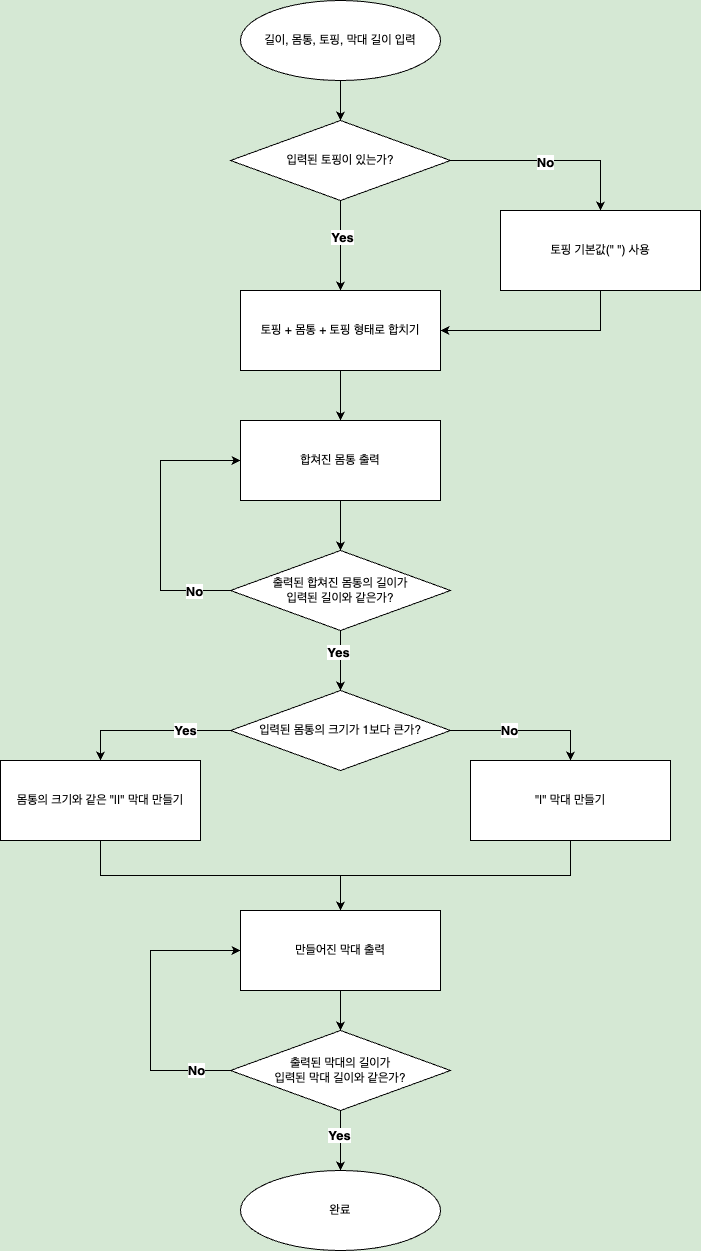

The diagram above was exported from draw.io. Its source (the exported page's mxGraphModel, read from the mxfile embedded in the PNG):
<mxGraphModel dx="1361" dy="1050" grid="1" gridSize="10" guides="1" tooltips="1" connect="1" arrows="1" fold="1" page="1" pageScale="1" pageWidth="1169" pageHeight="1654" background="#D5E8D4" math="0" shadow="0">
  <root>
    <mxCell id="0" />
    <mxCell id="1" parent="0" />
    <mxCell id="5vVs1Ho8au74elJ2NO-K-5" style="edgeStyle=orthogonalEdgeStyle;rounded=0;orthogonalLoop=1;jettySize=auto;html=1;" edge="1" parent="1" source="5vVs1Ho8au74elJ2NO-K-1" target="5vVs1Ho8au74elJ2NO-K-4">
      <mxGeometry relative="1" as="geometry" />
    </mxCell>
    <mxCell id="5vVs1Ho8au74elJ2NO-K-6" value="Yes" style="edgeLabel;html=1;align=center;verticalAlign=middle;resizable=0;points=[];fontSize=13;fontStyle=1" vertex="1" connectable="0" parent="5vVs1Ho8au74elJ2NO-K-5">
      <mxGeometry x="-0.1889" y="1" relative="1" as="geometry">
        <mxPoint as="offset" />
      </mxGeometry>
    </mxCell>
    <mxCell id="5vVs1Ho8au74elJ2NO-K-12" style="edgeStyle=orthogonalEdgeStyle;rounded=0;orthogonalLoop=1;jettySize=auto;html=1;" edge="1" parent="1" source="5vVs1Ho8au74elJ2NO-K-1" target="5vVs1Ho8au74elJ2NO-K-9">
      <mxGeometry relative="1" as="geometry" />
    </mxCell>
    <mxCell id="5vVs1Ho8au74elJ2NO-K-13" value="No" style="edgeLabel;html=1;align=center;verticalAlign=middle;resizable=0;points=[];fontSize=13;fontStyle=1" vertex="1" connectable="0" parent="5vVs1Ho8au74elJ2NO-K-12">
      <mxGeometry x="-0.0583" y="-1" relative="1" as="geometry">
        <mxPoint as="offset" />
      </mxGeometry>
    </mxCell>
    <mxCell id="5vVs1Ho8au74elJ2NO-K-1" value="입력된 토핑이 있는가?" style="rhombus;whiteSpace=wrap;html=1;" vertex="1" parent="1">
      <mxGeometry x="520" y="270" width="220" height="80" as="geometry" />
    </mxCell>
    <mxCell id="5vVs1Ho8au74elJ2NO-K-14" style="edgeStyle=orthogonalEdgeStyle;rounded=0;orthogonalLoop=1;jettySize=auto;html=1;" edge="1" parent="1" source="5vVs1Ho8au74elJ2NO-K-4" target="5vVs1Ho8au74elJ2NO-K-16">
      <mxGeometry relative="1" as="geometry">
        <mxPoint x="630" y="680" as="targetPoint" />
      </mxGeometry>
    </mxCell>
    <mxCell id="5vVs1Ho8au74elJ2NO-K-4" value="토핑 + 몸통 + 토핑 형태로 합치기" style="rounded=0;whiteSpace=wrap;html=1;" vertex="1" parent="1">
      <mxGeometry x="530" y="440" width="200" height="80" as="geometry" />
    </mxCell>
    <mxCell id="5vVs1Ho8au74elJ2NO-K-10" style="edgeStyle=orthogonalEdgeStyle;rounded=0;orthogonalLoop=1;jettySize=auto;html=1;entryX=1;entryY=0.5;entryDx=0;entryDy=0;exitX=0.5;exitY=1;exitDx=0;exitDy=0;" edge="1" parent="1" source="5vVs1Ho8au74elJ2NO-K-9" target="5vVs1Ho8au74elJ2NO-K-4">
      <mxGeometry relative="1" as="geometry" />
    </mxCell>
    <mxCell id="5vVs1Ho8au74elJ2NO-K-9" value="토핑 기본값(&quot; &quot;) 사용" style="rounded=0;whiteSpace=wrap;html=1;" vertex="1" parent="1">
      <mxGeometry x="790" y="360" width="200" height="80" as="geometry" />
    </mxCell>
    <mxCell id="5vVs1Ho8au74elJ2NO-K-21" style="edgeStyle=orthogonalEdgeStyle;rounded=0;orthogonalLoop=1;jettySize=auto;html=1;" edge="1" parent="1" source="5vVs1Ho8au74elJ2NO-K-16" target="5vVs1Ho8au74elJ2NO-K-20">
      <mxGeometry relative="1" as="geometry" />
    </mxCell>
    <mxCell id="5vVs1Ho8au74elJ2NO-K-16" value="합쳐진 몸통 출력" style="rounded=0;whiteSpace=wrap;html=1;" vertex="1" parent="1">
      <mxGeometry x="530" y="570" width="200" height="80" as="geometry" />
    </mxCell>
    <mxCell id="5vVs1Ho8au74elJ2NO-K-19" style="edgeStyle=orthogonalEdgeStyle;rounded=0;orthogonalLoop=1;jettySize=auto;html=1;" edge="1" parent="1" source="5vVs1Ho8au74elJ2NO-K-18" target="5vVs1Ho8au74elJ2NO-K-1">
      <mxGeometry relative="1" as="geometry" />
    </mxCell>
    <mxCell id="5vVs1Ho8au74elJ2NO-K-18" value="길이, 몸통, 토핑, 막대 길이 입력" style="ellipse;whiteSpace=wrap;html=1;fontColor=default;" vertex="1" parent="1">
      <mxGeometry x="530" y="150" width="200" height="80" as="geometry" />
    </mxCell>
    <mxCell id="5vVs1Ho8au74elJ2NO-K-22" style="edgeStyle=orthogonalEdgeStyle;rounded=0;orthogonalLoop=1;jettySize=auto;html=1;exitX=0;exitY=0.5;exitDx=0;exitDy=0;entryX=0;entryY=0.5;entryDx=0;entryDy=0;" edge="1" parent="1" source="5vVs1Ho8au74elJ2NO-K-20" target="5vVs1Ho8au74elJ2NO-K-16">
      <mxGeometry relative="1" as="geometry">
        <mxPoint x="520" y="600" as="targetPoint" />
        <mxPoint x="420" y="730" as="sourcePoint" />
        <Array as="points">
          <mxPoint x="450" y="740" />
          <mxPoint x="450" y="610" />
        </Array>
      </mxGeometry>
    </mxCell>
    <mxCell id="5vVs1Ho8au74elJ2NO-K-23" value="No" style="edgeLabel;html=1;align=center;verticalAlign=middle;resizable=0;points=[];fontSize=13;fontStyle=1" vertex="1" connectable="0" parent="5vVs1Ho8au74elJ2NO-K-22">
      <mxGeometry x="0.15" y="-1" relative="1" as="geometry">
        <mxPoint x="32" y="91" as="offset" />
      </mxGeometry>
    </mxCell>
    <mxCell id="5vVs1Ho8au74elJ2NO-K-25" value="" style="edgeStyle=orthogonalEdgeStyle;rounded=0;orthogonalLoop=1;jettySize=auto;html=1;" edge="1" parent="1" source="5vVs1Ho8au74elJ2NO-K-20" target="5vVs1Ho8au74elJ2NO-K-24">
      <mxGeometry relative="1" as="geometry" />
    </mxCell>
    <mxCell id="5vVs1Ho8au74elJ2NO-K-26" value="Yes" style="edgeLabel;html=1;align=center;verticalAlign=middle;resizable=0;points=[];fontSize=13;fontStyle=1" vertex="1" connectable="0" parent="5vVs1Ho8au74elJ2NO-K-25">
      <mxGeometry x="-0.3091" y="-3" relative="1" as="geometry">
        <mxPoint as="offset" />
      </mxGeometry>
    </mxCell>
    <mxCell id="5vVs1Ho8au74elJ2NO-K-20" value="출력된 합쳐진 몸통의 길이가&lt;br&gt;입력된 길이와 같은가?" style="rhombus;whiteSpace=wrap;html=1;" vertex="1" parent="1">
      <mxGeometry x="520" y="700" width="220" height="80" as="geometry" />
    </mxCell>
    <mxCell id="5vVs1Ho8au74elJ2NO-K-29" style="edgeStyle=orthogonalEdgeStyle;rounded=0;orthogonalLoop=1;jettySize=auto;html=1;entryX=0.5;entryY=0;entryDx=0;entryDy=0;" edge="1" parent="1" source="5vVs1Ho8au74elJ2NO-K-24" target="5vVs1Ho8au74elJ2NO-K-30">
      <mxGeometry relative="1" as="geometry">
        <mxPoint x="880" y="930" as="targetPoint" />
      </mxGeometry>
    </mxCell>
    <mxCell id="5vVs1Ho8au74elJ2NO-K-37" value="No" style="edgeLabel;html=1;align=center;verticalAlign=middle;resizable=0;points=[];fontSize=13;fontStyle=1" vertex="1" connectable="0" parent="5vVs1Ho8au74elJ2NO-K-29">
      <mxGeometry x="-0.2333" y="2" relative="1" as="geometry">
        <mxPoint y="1" as="offset" />
      </mxGeometry>
    </mxCell>
    <mxCell id="5vVs1Ho8au74elJ2NO-K-32" style="edgeStyle=orthogonalEdgeStyle;rounded=0;orthogonalLoop=1;jettySize=auto;html=1;entryX=0.5;entryY=0;entryDx=0;entryDy=0;" edge="1" parent="1" source="5vVs1Ho8au74elJ2NO-K-24" target="5vVs1Ho8au74elJ2NO-K-31">
      <mxGeometry relative="1" as="geometry" />
    </mxCell>
    <mxCell id="5vVs1Ho8au74elJ2NO-K-36" value="Yes" style="edgeLabel;html=1;align=center;verticalAlign=middle;resizable=0;points=[];fontSize=13;fontStyle=1" vertex="1" connectable="0" parent="5vVs1Ho8au74elJ2NO-K-32">
      <mxGeometry x="-0.4235" y="-1" relative="1" as="geometry">
        <mxPoint as="offset" />
      </mxGeometry>
    </mxCell>
    <mxCell id="5vVs1Ho8au74elJ2NO-K-24" value="입력된 몸통의 크기가 1보다 큰가?" style="rhombus;whiteSpace=wrap;html=1;" vertex="1" parent="1">
      <mxGeometry x="520" y="840" width="220" height="80" as="geometry" />
    </mxCell>
    <mxCell id="5vVs1Ho8au74elJ2NO-K-35" style="edgeStyle=orthogonalEdgeStyle;rounded=0;orthogonalLoop=1;jettySize=auto;html=1;entryX=0.5;entryY=0;entryDx=0;entryDy=0;exitX=0.5;exitY=1;exitDx=0;exitDy=0;" edge="1" parent="1" source="5vVs1Ho8au74elJ2NO-K-30" target="5vVs1Ho8au74elJ2NO-K-33">
      <mxGeometry relative="1" as="geometry" />
    </mxCell>
    <mxCell id="5vVs1Ho8au74elJ2NO-K-30" value="&quot;|&quot; 막대 만들기" style="rounded=0;whiteSpace=wrap;html=1;" vertex="1" parent="1">
      <mxGeometry x="760" y="910" width="200" height="80" as="geometry" />
    </mxCell>
    <mxCell id="5vVs1Ho8au74elJ2NO-K-34" style="edgeStyle=orthogonalEdgeStyle;rounded=0;orthogonalLoop=1;jettySize=auto;html=1;entryX=0.5;entryY=0;entryDx=0;entryDy=0;exitX=0.5;exitY=1;exitDx=0;exitDy=0;" edge="1" parent="1" source="5vVs1Ho8au74elJ2NO-K-31" target="5vVs1Ho8au74elJ2NO-K-33">
      <mxGeometry relative="1" as="geometry" />
    </mxCell>
    <mxCell id="5vVs1Ho8au74elJ2NO-K-31" value="몸통의 크기와 같은 &quot;||&quot; 막대 만들기" style="rounded=0;whiteSpace=wrap;html=1;" vertex="1" parent="1">
      <mxGeometry x="290" y="910" width="200" height="80" as="geometry" />
    </mxCell>
    <mxCell id="5vVs1Ho8au74elJ2NO-K-39" style="edgeStyle=orthogonalEdgeStyle;rounded=0;orthogonalLoop=1;jettySize=auto;html=1;" edge="1" parent="1" source="5vVs1Ho8au74elJ2NO-K-33" target="5vVs1Ho8au74elJ2NO-K-38">
      <mxGeometry relative="1" as="geometry" />
    </mxCell>
    <mxCell id="5vVs1Ho8au74elJ2NO-K-33" value="만들어진 막대 출력" style="rounded=0;whiteSpace=wrap;html=1;" vertex="1" parent="1">
      <mxGeometry x="530" y="1060" width="200" height="80" as="geometry" />
    </mxCell>
    <mxCell id="5vVs1Ho8au74elJ2NO-K-41" style="edgeStyle=orthogonalEdgeStyle;rounded=0;orthogonalLoop=1;jettySize=auto;html=1;" edge="1" parent="1" source="5vVs1Ho8au74elJ2NO-K-38" target="5vVs1Ho8au74elJ2NO-K-40">
      <mxGeometry relative="1" as="geometry" />
    </mxCell>
    <mxCell id="5vVs1Ho8au74elJ2NO-K-44" value="Yes" style="edgeLabel;html=1;align=center;verticalAlign=middle;resizable=0;points=[];fontSize=13;fontStyle=1" vertex="1" connectable="0" parent="5vVs1Ho8au74elJ2NO-K-41">
      <mxGeometry x="-0.3286" y="-2" relative="1" as="geometry">
        <mxPoint y="4" as="offset" />
      </mxGeometry>
    </mxCell>
    <mxCell id="5vVs1Ho8au74elJ2NO-K-42" style="edgeStyle=orthogonalEdgeStyle;rounded=0;orthogonalLoop=1;jettySize=auto;html=1;entryX=0;entryY=0.5;entryDx=0;entryDy=0;exitX=0;exitY=0.5;exitDx=0;exitDy=0;" edge="1" parent="1" source="5vVs1Ho8au74elJ2NO-K-38" target="5vVs1Ho8au74elJ2NO-K-33">
      <mxGeometry relative="1" as="geometry">
        <Array as="points">
          <mxPoint x="440" y="1220" />
          <mxPoint x="440" y="1100" />
        </Array>
      </mxGeometry>
    </mxCell>
    <mxCell id="5vVs1Ho8au74elJ2NO-K-43" value="No" style="edgeLabel;html=1;align=center;verticalAlign=middle;resizable=0;points=[];fontSize=13;fontStyle=1" vertex="1" connectable="0" parent="5vVs1Ho8au74elJ2NO-K-42">
      <mxGeometry x="-0.75" y="2" relative="1" as="geometry">
        <mxPoint x="1" y="-3" as="offset" />
      </mxGeometry>
    </mxCell>
    <mxCell id="5vVs1Ho8au74elJ2NO-K-38" value="출력된 막대의 길이가&lt;br&gt;입력된 막대 길이와 같은가?" style="rhombus;whiteSpace=wrap;html=1;" vertex="1" parent="1">
      <mxGeometry x="520" y="1180" width="220" height="80" as="geometry" />
    </mxCell>
    <mxCell id="5vVs1Ho8au74elJ2NO-K-40" value="완료" style="ellipse;whiteSpace=wrap;html=1;fontColor=default;" vertex="1" parent="1">
      <mxGeometry x="530" y="1320" width="200" height="80" as="geometry" />
    </mxCell>
  </root>
</mxGraphModel>